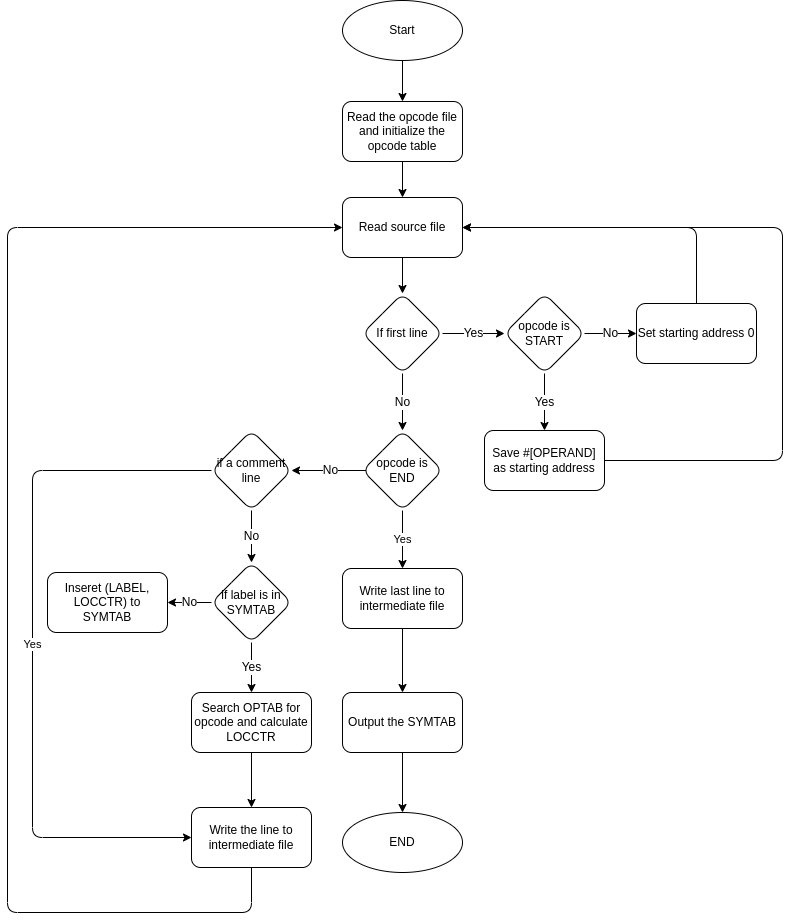

The diagram above was exported from draw.io. Its source (the exported page's mxGraphModel, read from the mxfile embedded in the PNG):
<mxGraphModel dx="2027" dy="1046" grid="1" gridSize="10" guides="1" tooltips="1" connect="1" arrows="1" fold="1" page="1" pageScale="1" pageWidth="827" pageHeight="1169" math="0" shadow="0">
  <root>
    <mxCell id="0" />
    <mxCell id="1" parent="0" />
    <mxCell id="GQMcWwXXb9mcIQAbgihb-1" value="" style="edgeStyle=orthogonalEdgeStyle;rounded=0;orthogonalLoop=1;jettySize=auto;html=1;fontSize=12;" parent="1" source="GQMcWwXXb9mcIQAbgihb-2" target="GQMcWwXXb9mcIQAbgihb-4" edge="1">
      <mxGeometry relative="1" as="geometry" />
    </mxCell>
    <mxCell id="GQMcWwXXb9mcIQAbgihb-2" value="Read the opcode file and&amp;nbsp;initialize the opcode table" style="rounded=1;whiteSpace=wrap;html=1;" parent="1" vertex="1">
      <mxGeometry x="360" y="169" width="120" height="60" as="geometry" />
    </mxCell>
    <mxCell id="GQMcWwXXb9mcIQAbgihb-3" value="" style="edgeStyle=orthogonalEdgeStyle;rounded=0;orthogonalLoop=1;jettySize=auto;html=1;fontSize=12;" parent="1" source="GQMcWwXXb9mcIQAbgihb-4" target="GQMcWwXXb9mcIQAbgihb-7" edge="1">
      <mxGeometry relative="1" as="geometry" />
    </mxCell>
    <mxCell id="GQMcWwXXb9mcIQAbgihb-4" value="Read source file" style="rounded=1;whiteSpace=wrap;html=1;" parent="1" vertex="1">
      <mxGeometry x="360" y="265" width="120" height="60" as="geometry" />
    </mxCell>
    <mxCell id="GQMcWwXXb9mcIQAbgihb-5" value="Yes" style="edgeStyle=orthogonalEdgeStyle;rounded=0;orthogonalLoop=1;jettySize=auto;html=1;fontSize=12;entryX=0;entryY=0.5;entryDx=0;entryDy=0;align=center;exitX=1;exitY=0.5;exitDx=0;exitDy=0;" parent="1" source="GQMcWwXXb9mcIQAbgihb-7" target="GQMcWwXXb9mcIQAbgihb-10" edge="1">
      <mxGeometry relative="1" as="geometry">
        <mxPoint x="520" y="401" as="targetPoint" />
      </mxGeometry>
    </mxCell>
    <mxCell id="GQMcWwXXb9mcIQAbgihb-6" value="No" style="edgeStyle=orthogonalEdgeStyle;rounded=0;orthogonalLoop=1;jettySize=auto;html=1;fontSize=12;entryX=0.5;entryY=0;entryDx=0;entryDy=0;exitX=0.5;exitY=1;exitDx=0;exitDy=0;" parent="1" source="GQMcWwXXb9mcIQAbgihb-7" target="GQMcWwXXb9mcIQAbgihb-15" edge="1">
      <mxGeometry relative="1" as="geometry" />
    </mxCell>
    <mxCell id="GQMcWwXXb9mcIQAbgihb-7" value="If first line" style="rhombus;whiteSpace=wrap;html=1;rounded=1;" parent="1" vertex="1">
      <mxGeometry x="380" y="361" width="80" height="80" as="geometry" />
    </mxCell>
    <mxCell id="GQMcWwXXb9mcIQAbgihb-8" value="No" style="edgeStyle=orthogonalEdgeStyle;rounded=0;orthogonalLoop=1;jettySize=auto;html=1;fontSize=12;" parent="1" source="GQMcWwXXb9mcIQAbgihb-10" target="GQMcWwXXb9mcIQAbgihb-11" edge="1">
      <mxGeometry relative="1" as="geometry" />
    </mxCell>
    <mxCell id="GQMcWwXXb9mcIQAbgihb-9" value="Yes" style="edgeStyle=orthogonalEdgeStyle;rounded=0;orthogonalLoop=1;jettySize=auto;html=1;fontSize=12;" parent="1" source="GQMcWwXXb9mcIQAbgihb-10" target="GQMcWwXXb9mcIQAbgihb-12" edge="1">
      <mxGeometry relative="1" as="geometry" />
    </mxCell>
    <mxCell id="GQMcWwXXb9mcIQAbgihb-10" value="opcode is START" style="rhombus;whiteSpace=wrap;html=1;rounded=1;" parent="1" vertex="1">
      <mxGeometry x="522" y="361" width="80" height="80" as="geometry" />
    </mxCell>
    <mxCell id="GQMcWwXXb9mcIQAbgihb-42" style="edgeStyle=orthogonalEdgeStyle;rounded=1;orthogonalLoop=1;jettySize=auto;html=1;exitX=0.5;exitY=0;exitDx=0;exitDy=0;entryX=1;entryY=0.5;entryDx=0;entryDy=0;" parent="1" source="GQMcWwXXb9mcIQAbgihb-11" target="GQMcWwXXb9mcIQAbgihb-4" edge="1">
      <mxGeometry relative="1" as="geometry" />
    </mxCell>
    <mxCell id="GQMcWwXXb9mcIQAbgihb-11" value="Set starting address 0" style="whiteSpace=wrap;html=1;rounded=1;" parent="1" vertex="1">
      <mxGeometry x="654" y="371" width="120" height="60" as="geometry" />
    </mxCell>
    <mxCell id="GQMcWwXXb9mcIQAbgihb-43" style="edgeStyle=orthogonalEdgeStyle;rounded=1;orthogonalLoop=1;jettySize=auto;html=1;exitX=1;exitY=0.5;exitDx=0;exitDy=0;entryX=1;entryY=0.5;entryDx=0;entryDy=0;" parent="1" source="GQMcWwXXb9mcIQAbgihb-12" target="GQMcWwXXb9mcIQAbgihb-4" edge="1">
      <mxGeometry relative="1" as="geometry">
        <Array as="points">
          <mxPoint x="800" y="528" />
          <mxPoint x="800" y="295" />
        </Array>
      </mxGeometry>
    </mxCell>
    <mxCell id="GQMcWwXXb9mcIQAbgihb-12" value="&lt;span style=&quot;&quot;&gt;Save #[OPERAND] as starting address&lt;/span&gt;" style="whiteSpace=wrap;html=1;rounded=1;" parent="1" vertex="1">
      <mxGeometry x="502" y="498" width="120" height="60" as="geometry" />
    </mxCell>
    <mxCell id="GQMcWwXXb9mcIQAbgihb-13" value="No" style="edgeStyle=orthogonalEdgeStyle;rounded=0;orthogonalLoop=1;jettySize=auto;html=1;fontSize=12;exitX=0;exitY=0.5;exitDx=0;exitDy=0;" parent="1" target="GQMcWwXXb9mcIQAbgihb-18" edge="1">
      <mxGeometry relative="1" as="geometry">
        <mxPoint x="387" y="538" as="sourcePoint" />
      </mxGeometry>
    </mxCell>
    <mxCell id="GQMcWwXXb9mcIQAbgihb-14" value="Yes" style="edgeStyle=orthogonalEdgeStyle;rounded=0;orthogonalLoop=1;jettySize=auto;html=1;" parent="1" source="GQMcWwXXb9mcIQAbgihb-15" target="GQMcWwXXb9mcIQAbgihb-21" edge="1">
      <mxGeometry relative="1" as="geometry" />
    </mxCell>
    <mxCell id="GQMcWwXXb9mcIQAbgihb-15" value="opcode is END" style="rhombus;whiteSpace=wrap;html=1;rounded=1;" parent="1" vertex="1">
      <mxGeometry x="380" y="498" width="80" height="80" as="geometry" />
    </mxCell>
    <mxCell id="GQMcWwXXb9mcIQAbgihb-16" value="No" style="edgeStyle=orthogonalEdgeStyle;rounded=0;orthogonalLoop=1;jettySize=auto;html=1;fontSize=12;" parent="1" source="GQMcWwXXb9mcIQAbgihb-18" target="GQMcWwXXb9mcIQAbgihb-24" edge="1">
      <mxGeometry relative="1" as="geometry" />
    </mxCell>
    <mxCell id="GQMcWwXXb9mcIQAbgihb-17" value="Yes" style="edgeStyle=orthogonalEdgeStyle;rounded=1;orthogonalLoop=1;jettySize=auto;html=1;entryX=0;entryY=0.5;entryDx=0;entryDy=0;" parent="1" source="GQMcWwXXb9mcIQAbgihb-18" target="GQMcWwXXb9mcIQAbgihb-29" edge="1">
      <mxGeometry relative="1" as="geometry">
        <Array as="points">
          <mxPoint x="50" y="538" />
          <mxPoint x="50" y="905" />
        </Array>
      </mxGeometry>
    </mxCell>
    <mxCell id="GQMcWwXXb9mcIQAbgihb-18" value="if a comment line" style="rhombus;whiteSpace=wrap;html=1;rounded=1;verticalAlign=middle;" parent="1" vertex="1">
      <mxGeometry x="229" y="498" width="80" height="80" as="geometry" />
    </mxCell>
    <mxCell id="GQMcWwXXb9mcIQAbgihb-20" value="" style="edgeStyle=orthogonalEdgeStyle;rounded=0;orthogonalLoop=1;jettySize=auto;html=1;" parent="1" source="GQMcWwXXb9mcIQAbgihb-21" target="GQMcWwXXb9mcIQAbgihb-38" edge="1">
      <mxGeometry relative="1" as="geometry" />
    </mxCell>
    <mxCell id="GQMcWwXXb9mcIQAbgihb-21" value="Write last line to intermediate file" style="whiteSpace=wrap;html=1;rounded=1;" parent="1" vertex="1">
      <mxGeometry x="360" y="636" width="120" height="60" as="geometry" />
    </mxCell>
    <mxCell id="GQMcWwXXb9mcIQAbgihb-22" value="No" style="edgeStyle=orthogonalEdgeStyle;rounded=0;orthogonalLoop=1;jettySize=auto;html=1;fontSize=12;entryX=1;entryY=0.5;entryDx=0;entryDy=0;" parent="1" source="GQMcWwXXb9mcIQAbgihb-24" target="GQMcWwXXb9mcIQAbgihb-25" edge="1">
      <mxGeometry relative="1" as="geometry">
        <mxPoint x="209" y="670" as="targetPoint" />
      </mxGeometry>
    </mxCell>
    <mxCell id="GQMcWwXXb9mcIQAbgihb-23" value="Yes" style="edgeStyle=orthogonalEdgeStyle;rounded=0;orthogonalLoop=1;jettySize=auto;html=1;fontSize=12;" parent="1" source="GQMcWwXXb9mcIQAbgihb-24" target="GQMcWwXXb9mcIQAbgihb-27" edge="1">
      <mxGeometry relative="1" as="geometry" />
    </mxCell>
    <mxCell id="GQMcWwXXb9mcIQAbgihb-24" value="if label is in SYMTAB" style="rhombus;whiteSpace=wrap;html=1;rounded=1;" parent="1" vertex="1">
      <mxGeometry x="229" y="630" width="80" height="80" as="geometry" />
    </mxCell>
    <mxCell id="GQMcWwXXb9mcIQAbgihb-25" value="Inseret (LABEL, LOCCTR) to SYMTAB" style="whiteSpace=wrap;html=1;rounded=1;" parent="1" vertex="1">
      <mxGeometry x="65" y="640" width="120" height="60" as="geometry" />
    </mxCell>
    <mxCell id="GQMcWwXXb9mcIQAbgihb-26" value="" style="edgeStyle=orthogonalEdgeStyle;rounded=0;orthogonalLoop=1;jettySize=auto;html=1;fontSize=12;" parent="1" source="GQMcWwXXb9mcIQAbgihb-27" target="GQMcWwXXb9mcIQAbgihb-29" edge="1">
      <mxGeometry relative="1" as="geometry" />
    </mxCell>
    <mxCell id="GQMcWwXXb9mcIQAbgihb-27" value="Search OPTAB for opcode and&amp;nbsp;calculate LOCCTR" style="whiteSpace=wrap;html=1;rounded=1;" parent="1" vertex="1">
      <mxGeometry x="209" y="760" width="120" height="60" as="geometry" />
    </mxCell>
    <mxCell id="GQMcWwXXb9mcIQAbgihb-28" style="edgeStyle=orthogonalEdgeStyle;rounded=1;orthogonalLoop=1;jettySize=auto;html=1;entryX=0;entryY=0.5;entryDx=0;entryDy=0;fontSize=12;exitX=0.5;exitY=1;exitDx=0;exitDy=0;" parent="1" source="GQMcWwXXb9mcIQAbgihb-29" target="GQMcWwXXb9mcIQAbgihb-4" edge="1">
      <mxGeometry relative="1" as="geometry">
        <Array as="points">
          <mxPoint x="269" y="980" />
          <mxPoint x="25" y="980" />
          <mxPoint x="25" y="295" />
        </Array>
      </mxGeometry>
    </mxCell>
    <mxCell id="GQMcWwXXb9mcIQAbgihb-29" value="Write the line to intermediate file" style="whiteSpace=wrap;html=1;rounded=1;" parent="1" vertex="1">
      <mxGeometry x="209" y="875" width="120" height="60" as="geometry" />
    </mxCell>
    <mxCell id="GQMcWwXXb9mcIQAbgihb-30" style="edgeStyle=orthogonalEdgeStyle;rounded=0;orthogonalLoop=1;jettySize=auto;html=1;entryX=0.5;entryY=0;entryDx=0;entryDy=0;fontSize=12;" parent="1" source="GQMcWwXXb9mcIQAbgihb-31" target="GQMcWwXXb9mcIQAbgihb-2" edge="1">
      <mxGeometry relative="1" as="geometry" />
    </mxCell>
    <mxCell id="GQMcWwXXb9mcIQAbgihb-31" value="Start" style="ellipse;whiteSpace=wrap;html=1;rounded=1;" parent="1" vertex="1">
      <mxGeometry x="360" y="68" width="120" height="60" as="geometry" />
    </mxCell>
    <mxCell id="GQMcWwXXb9mcIQAbgihb-41" value="" style="edgeStyle=orthogonalEdgeStyle;rounded=0;orthogonalLoop=1;jettySize=auto;html=1;" parent="1" source="GQMcWwXXb9mcIQAbgihb-38" target="GQMcWwXXb9mcIQAbgihb-40" edge="1">
      <mxGeometry relative="1" as="geometry" />
    </mxCell>
    <mxCell id="GQMcWwXXb9mcIQAbgihb-38" value="Output the SYMTAB" style="whiteSpace=wrap;html=1;rounded=1;" parent="1" vertex="1">
      <mxGeometry x="360" y="760" width="120" height="60" as="geometry" />
    </mxCell>
    <mxCell id="GQMcWwXXb9mcIQAbgihb-40" value="END" style="ellipse;whiteSpace=wrap;html=1;rounded=1;" parent="1" vertex="1">
      <mxGeometry x="360" y="880" width="120" height="60" as="geometry" />
    </mxCell>
  </root>
</mxGraphModel>